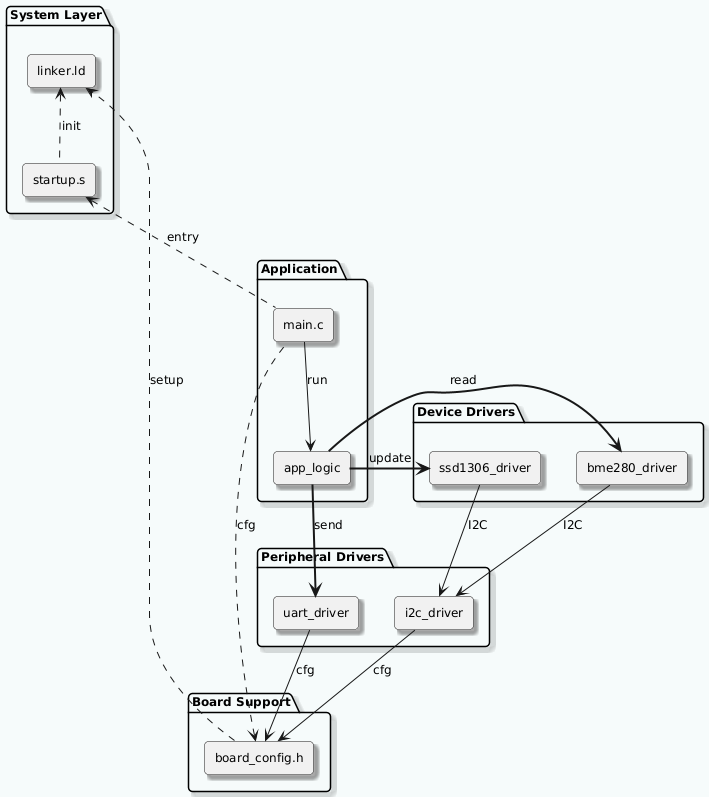

The diagram above was rendered by PlantUML. Its source (embedded in the PNG):
@startuml
skinparam backgroundColor #F6FBFB
skinparam shadowing true
skinparam roundcorner 8
skinparam defaultFontName "DejaVu Sans"
skinparam defaultFontSize 12
skinparam componentStyle rectangle

skinparam rectangle {
  BackgroundColor<<System>> #E9F5F2
  BorderColor<<System>> #7FBFA6

  BackgroundColor<<BSP>> #FFF8E6
  BorderColor<<BSP>> #E6C07D

  BackgroundColor<<Peripheral>> #F2F7FF
  BorderColor<<Peripheral>> #9AB4FF

  BackgroundColor<<Driver>> #F5F5F5
  BorderColor<<Driver>> #BDBDBD

  BackgroundColor<<App>> #FFF5F5
  BorderColor<<App>> #F2A0A0
}

package "System Layer" {
  [startup.s] as startup
  [linker.ld] as linker
}

package "Board Support" {
  [board_config.h] as board_cfg
}

package "Peripheral Drivers" {
  [i2c_driver] as i2c_ll
  [uart_driver] as uart_ll
}

package "Device Drivers" {
  [bme280_driver] as bme280
  [ssd1306_driver] as ssd1306
}

package "Application" {
  [main.c] as mainc
  [app_logic] as app_logic
}

linker <.. startup : init

startup <.. mainc : entry
mainc --> app_logic : run

app_logic ==> bme280 : read
app_logic ==> ssd1306 : update
app_logic ==> uart_ll : send

bme280 --> i2c_ll : I2C
ssd1306 --> i2c_ll : I2C

i2c_ll --> board_cfg : cfg
uart_ll --> board_cfg : cfg

board_cfg ..> linker : setup
board_cfg <.. mainc : cfg
@enduml